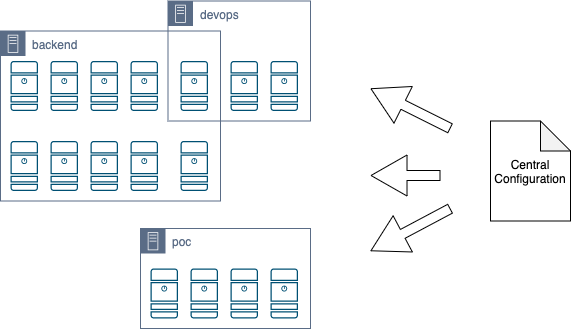

The diagram above was exported from draw.io. Its source (the exported page's mxGraphModel, read from the mxfile embedded in the PNG):
<mxGraphModel dx="2500" dy="1458" grid="1" gridSize="10" guides="1" tooltips="1" connect="1" arrows="1" fold="1" page="1" pageScale="1" pageWidth="850" pageHeight="1100" math="0" shadow="0">
  <root>
    <mxCell id="0" />
    <mxCell id="1" parent="0" />
    <mxCell id="dKnvyOWMkdWK7bJcQe1m-1" value="" style="points=[[0.015,0.015,0],[0.985,0.015,0],[0.985,0.985,0],[0.015,0.985,0],[0.25,0,0],[0.5,0,0],[0.75,0,0],[1,0.25,0],[1,0.5,0],[1,0.75,0],[0.75,1,0],[0.5,1,0],[0.25,1,0],[0,0.75,0],[0,0.5,0],[0,0.25,0]];verticalLabelPosition=bottom;html=1;verticalAlign=top;aspect=fixed;align=center;pointerEvents=1;shape=mxgraph.cisco19.server;fillColor=#005073;strokeColor=none;" parent="1" vertex="1">
      <mxGeometry x="80" y="332.5" width="27.500000000000004" height="50" as="geometry" />
    </mxCell>
    <mxCell id="dKnvyOWMkdWK7bJcQe1m-2" value="" style="points=[[0.015,0.015,0],[0.985,0.015,0],[0.985,0.985,0],[0.015,0.985,0],[0.25,0,0],[0.5,0,0],[0.75,0,0],[1,0.25,0],[1,0.5,0],[1,0.75,0],[0.75,1,0],[0.5,1,0],[0.25,1,0],[0,0.75,0],[0,0.5,0],[0,0.25,0]];verticalLabelPosition=bottom;html=1;verticalAlign=top;aspect=fixed;align=center;pointerEvents=1;shape=mxgraph.cisco19.server;fillColor=#005073;strokeColor=none;" parent="1" vertex="1">
      <mxGeometry x="120" y="332.5" width="27.500000000000004" height="50" as="geometry" />
    </mxCell>
    <mxCell id="dKnvyOWMkdWK7bJcQe1m-3" value="" style="points=[[0.015,0.015,0],[0.985,0.015,0],[0.985,0.985,0],[0.015,0.985,0],[0.25,0,0],[0.5,0,0],[0.75,0,0],[1,0.25,0],[1,0.5,0],[1,0.75,0],[0.75,1,0],[0.5,1,0],[0.25,1,0],[0,0.75,0],[0,0.5,0],[0,0.25,0]];verticalLabelPosition=bottom;html=1;verticalAlign=top;aspect=fixed;align=center;pointerEvents=1;shape=mxgraph.cisco19.server;fillColor=#005073;strokeColor=none;" parent="1" vertex="1">
      <mxGeometry x="160" y="332.5" width="27.500000000000004" height="50" as="geometry" />
    </mxCell>
    <mxCell id="dKnvyOWMkdWK7bJcQe1m-4" value="" style="points=[[0.015,0.015,0],[0.985,0.015,0],[0.985,0.985,0],[0.015,0.985,0],[0.25,0,0],[0.5,0,0],[0.75,0,0],[1,0.25,0],[1,0.5,0],[1,0.75,0],[0.75,1,0],[0.5,1,0],[0.25,1,0],[0,0.75,0],[0,0.5,0],[0,0.25,0]];verticalLabelPosition=bottom;html=1;verticalAlign=top;aspect=fixed;align=center;pointerEvents=1;shape=mxgraph.cisco19.server;fillColor=#005073;strokeColor=none;" parent="1" vertex="1">
      <mxGeometry x="200" y="332.5" width="27.500000000000004" height="50" as="geometry" />
    </mxCell>
    <mxCell id="dKnvyOWMkdWK7bJcQe1m-5" value="" style="points=[[0.015,0.015,0],[0.985,0.015,0],[0.985,0.985,0],[0.015,0.985,0],[0.25,0,0],[0.5,0,0],[0.75,0,0],[1,0.25,0],[1,0.5,0],[1,0.75,0],[0.75,1,0],[0.5,1,0],[0.25,1,0],[0,0.75,0],[0,0.5,0],[0,0.25,0]];verticalLabelPosition=bottom;html=1;verticalAlign=top;aspect=fixed;align=center;pointerEvents=1;shape=mxgraph.cisco19.server;fillColor=#005073;strokeColor=none;" parent="1" vertex="1">
      <mxGeometry x="250" y="332.5" width="27.500000000000004" height="50" as="geometry" />
    </mxCell>
    <mxCell id="dKnvyOWMkdWK7bJcQe1m-6" value="" style="points=[[0.015,0.015,0],[0.985,0.015,0],[0.985,0.985,0],[0.015,0.985,0],[0.25,0,0],[0.5,0,0],[0.75,0,0],[1,0.25,0],[1,0.5,0],[1,0.75,0],[0.75,1,0],[0.5,1,0],[0.25,1,0],[0,0.75,0],[0,0.5,0],[0,0.25,0]];verticalLabelPosition=bottom;html=1;verticalAlign=top;aspect=fixed;align=center;pointerEvents=1;shape=mxgraph.cisco19.server;fillColor=#005073;strokeColor=none;" parent="1" vertex="1">
      <mxGeometry x="300" y="332.5" width="27.500000000000004" height="50" as="geometry" />
    </mxCell>
    <mxCell id="dKnvyOWMkdWK7bJcQe1m-7" value="" style="points=[[0.015,0.015,0],[0.985,0.015,0],[0.985,0.985,0],[0.015,0.985,0],[0.25,0,0],[0.5,0,0],[0.75,0,0],[1,0.25,0],[1,0.5,0],[1,0.75,0],[0.75,1,0],[0.5,1,0],[0.25,1,0],[0,0.75,0],[0,0.5,0],[0,0.25,0]];verticalLabelPosition=bottom;html=1;verticalAlign=top;aspect=fixed;align=center;pointerEvents=1;shape=mxgraph.cisco19.server;fillColor=#005073;strokeColor=none;" parent="1" vertex="1">
      <mxGeometry x="340" y="332.5" width="27.500000000000004" height="50" as="geometry" />
    </mxCell>
    <mxCell id="dKnvyOWMkdWK7bJcQe1m-8" value="" style="points=[[0.015,0.015,0],[0.985,0.015,0],[0.985,0.985,0],[0.015,0.985,0],[0.25,0,0],[0.5,0,0],[0.75,0,0],[1,0.25,0],[1,0.5,0],[1,0.75,0],[0.75,1,0],[0.5,1,0],[0.25,1,0],[0,0.75,0],[0,0.5,0],[0,0.25,0]];verticalLabelPosition=bottom;html=1;verticalAlign=top;aspect=fixed;align=center;pointerEvents=1;shape=mxgraph.cisco19.server;fillColor=#005073;strokeColor=none;" parent="1" vertex="1">
      <mxGeometry x="80" y="412.5" width="27.500000000000004" height="50" as="geometry" />
    </mxCell>
    <mxCell id="dKnvyOWMkdWK7bJcQe1m-9" value="" style="points=[[0.015,0.015,0],[0.985,0.015,0],[0.985,0.985,0],[0.015,0.985,0],[0.25,0,0],[0.5,0,0],[0.75,0,0],[1,0.25,0],[1,0.5,0],[1,0.75,0],[0.75,1,0],[0.5,1,0],[0.25,1,0],[0,0.75,0],[0,0.5,0],[0,0.25,0]];verticalLabelPosition=bottom;html=1;verticalAlign=top;aspect=fixed;align=center;pointerEvents=1;shape=mxgraph.cisco19.server;fillColor=#005073;strokeColor=none;" parent="1" vertex="1">
      <mxGeometry x="120" y="412.5" width="27.500000000000004" height="50" as="geometry" />
    </mxCell>
    <mxCell id="dKnvyOWMkdWK7bJcQe1m-10" value="" style="points=[[0.015,0.015,0],[0.985,0.015,0],[0.985,0.985,0],[0.015,0.985,0],[0.25,0,0],[0.5,0,0],[0.75,0,0],[1,0.25,0],[1,0.5,0],[1,0.75,0],[0.75,1,0],[0.5,1,0],[0.25,1,0],[0,0.75,0],[0,0.5,0],[0,0.25,0]];verticalLabelPosition=bottom;html=1;verticalAlign=top;aspect=fixed;align=center;pointerEvents=1;shape=mxgraph.cisco19.server;fillColor=#005073;strokeColor=none;" parent="1" vertex="1">
      <mxGeometry x="160" y="412.5" width="27.500000000000004" height="50" as="geometry" />
    </mxCell>
    <mxCell id="dKnvyOWMkdWK7bJcQe1m-11" value="" style="points=[[0.015,0.015,0],[0.985,0.015,0],[0.985,0.985,0],[0.015,0.985,0],[0.25,0,0],[0.5,0,0],[0.75,0,0],[1,0.25,0],[1,0.5,0],[1,0.75,0],[0.75,1,0],[0.5,1,0],[0.25,1,0],[0,0.75,0],[0,0.5,0],[0,0.25,0]];verticalLabelPosition=bottom;html=1;verticalAlign=top;aspect=fixed;align=center;pointerEvents=1;shape=mxgraph.cisco19.server;fillColor=#005073;strokeColor=none;" parent="1" vertex="1">
      <mxGeometry x="200" y="412.5" width="27.500000000000004" height="50" as="geometry" />
    </mxCell>
    <mxCell id="dKnvyOWMkdWK7bJcQe1m-12" value="" style="points=[[0.015,0.015,0],[0.985,0.015,0],[0.985,0.985,0],[0.015,0.985,0],[0.25,0,0],[0.5,0,0],[0.75,0,0],[1,0.25,0],[1,0.5,0],[1,0.75,0],[0.75,1,0],[0.5,1,0],[0.25,1,0],[0,0.75,0],[0,0.5,0],[0,0.25,0]];verticalLabelPosition=bottom;html=1;verticalAlign=top;aspect=fixed;align=center;pointerEvents=1;shape=mxgraph.cisco19.server;fillColor=#005073;strokeColor=none;" parent="1" vertex="1">
      <mxGeometry x="250" y="412.5" width="27.500000000000004" height="50" as="geometry" />
    </mxCell>
    <mxCell id="dKnvyOWMkdWK7bJcQe1m-13" value="" style="points=[[0.015,0.015,0],[0.985,0.015,0],[0.985,0.985,0],[0.015,0.985,0],[0.25,0,0],[0.5,0,0],[0.75,0,0],[1,0.25,0],[1,0.5,0],[1,0.75,0],[0.75,1,0],[0.5,1,0],[0.25,1,0],[0,0.75,0],[0,0.5,0],[0,0.25,0]];verticalLabelPosition=bottom;html=1;verticalAlign=top;aspect=fixed;align=center;pointerEvents=1;shape=mxgraph.cisco19.server;fillColor=#005073;strokeColor=none;" parent="1" vertex="1">
      <mxGeometry x="220" y="540" width="27.500000000000004" height="50" as="geometry" />
    </mxCell>
    <mxCell id="dKnvyOWMkdWK7bJcQe1m-14" value="" style="points=[[0.015,0.015,0],[0.985,0.015,0],[0.985,0.985,0],[0.015,0.985,0],[0.25,0,0],[0.5,0,0],[0.75,0,0],[1,0.25,0],[1,0.5,0],[1,0.75,0],[0.75,1,0],[0.5,1,0],[0.25,1,0],[0,0.75,0],[0,0.5,0],[0,0.25,0]];verticalLabelPosition=bottom;html=1;verticalAlign=top;aspect=fixed;align=center;pointerEvents=1;shape=mxgraph.cisco19.server;fillColor=#005073;strokeColor=none;" parent="1" vertex="1">
      <mxGeometry x="260" y="540" width="27.500000000000004" height="50" as="geometry" />
    </mxCell>
    <mxCell id="dKnvyOWMkdWK7bJcQe1m-15" value="" style="points=[[0.015,0.015,0],[0.985,0.015,0],[0.985,0.985,0],[0.015,0.985,0],[0.25,0,0],[0.5,0,0],[0.75,0,0],[1,0.25,0],[1,0.5,0],[1,0.75,0],[0.75,1,0],[0.5,1,0],[0.25,1,0],[0,0.75,0],[0,0.5,0],[0,0.25,0]];verticalLabelPosition=bottom;html=1;verticalAlign=top;aspect=fixed;align=center;pointerEvents=1;shape=mxgraph.cisco19.server;fillColor=#005073;strokeColor=none;" parent="1" vertex="1">
      <mxGeometry x="300" y="540" width="27.500000000000004" height="50" as="geometry" />
    </mxCell>
    <mxCell id="dKnvyOWMkdWK7bJcQe1m-16" value="" style="points=[[0.015,0.015,0],[0.985,0.015,0],[0.985,0.985,0],[0.015,0.985,0],[0.25,0,0],[0.5,0,0],[0.75,0,0],[1,0.25,0],[1,0.5,0],[1,0.75,0],[0.75,1,0],[0.5,1,0],[0.25,1,0],[0,0.75,0],[0,0.5,0],[0,0.25,0]];verticalLabelPosition=bottom;html=1;verticalAlign=top;aspect=fixed;align=center;pointerEvents=1;shape=mxgraph.cisco19.server;fillColor=#005073;strokeColor=none;" parent="1" vertex="1">
      <mxGeometry x="340" y="540" width="27.500000000000004" height="50" as="geometry" />
    </mxCell>
    <mxCell id="dKnvyOWMkdWK7bJcQe1m-17" value="backend" style="points=[[0,0],[0.25,0],[0.5,0],[0.75,0],[1,0],[1,0.25],[1,0.5],[1,0.75],[1,1],[0.75,1],[0.5,1],[0.25,1],[0,1],[0,0.75],[0,0.5],[0,0.25]];outlineConnect=0;gradientColor=none;html=1;whiteSpace=wrap;fontSize=12;fontStyle=0;shape=mxgraph.aws4.group;grIcon=mxgraph.aws4.group_on_premise;strokeColor=#5A6C86;fillColor=none;verticalAlign=top;align=left;spacingLeft=30;fontColor=#5A6C86;dashed=0;" parent="1" vertex="1">
      <mxGeometry x="70" y="302.5" width="220" height="170" as="geometry" />
    </mxCell>
    <mxCell id="dKnvyOWMkdWK7bJcQe1m-18" value="devops" style="points=[[0,0],[0.25,0],[0.5,0],[0.75,0],[1,0],[1,0.25],[1,0.5],[1,0.75],[1,1],[0.75,1],[0.5,1],[0.25,1],[0,1],[0,0.75],[0,0.5],[0,0.25]];outlineConnect=0;gradientColor=none;html=1;whiteSpace=wrap;fontSize=12;fontStyle=0;shape=mxgraph.aws4.group;grIcon=mxgraph.aws4.group_on_premise;strokeColor=#5A6C86;fillColor=none;verticalAlign=top;align=left;spacingLeft=30;fontColor=#5A6C86;dashed=0;" parent="1" vertex="1">
      <mxGeometry x="237.5" y="272.5" width="142.5" height="120" as="geometry" />
    </mxCell>
    <mxCell id="dKnvyOWMkdWK7bJcQe1m-19" value="poc" style="points=[[0,0],[0.25,0],[0.5,0],[0.75,0],[1,0],[1,0.25],[1,0.5],[1,0.75],[1,1],[0.75,1],[0.5,1],[0.25,1],[0,1],[0,0.75],[0,0.5],[0,0.25]];outlineConnect=0;gradientColor=none;html=1;whiteSpace=wrap;fontSize=12;fontStyle=0;shape=mxgraph.aws4.group;grIcon=mxgraph.aws4.group_on_premise;strokeColor=#5A6C86;fillColor=none;verticalAlign=top;align=left;spacingLeft=30;fontColor=#5A6C86;dashed=0;" parent="1" vertex="1">
      <mxGeometry x="210" y="500" width="170" height="100" as="geometry" />
    </mxCell>
    <mxCell id="dKnvyOWMkdWK7bJcQe1m-21" value="" style="shape=flexArrow;endArrow=classic;html=1;endWidth=30;endSize=11.67;" parent="1" edge="1">
      <mxGeometry width="50" height="50" relative="1" as="geometry">
        <mxPoint x="520" y="400" as="sourcePoint" />
        <mxPoint x="440" y="360" as="targetPoint" />
      </mxGeometry>
    </mxCell>
    <mxCell id="dKnvyOWMkdWK7bJcQe1m-22" value="" style="shape=flexArrow;endArrow=classic;html=1;endWidth=30;endSize=11.67;" parent="1" edge="1">
      <mxGeometry width="50" height="50" relative="1" as="geometry">
        <mxPoint x="510" y="447" as="sourcePoint" />
        <mxPoint x="440" y="447" as="targetPoint" />
      </mxGeometry>
    </mxCell>
    <mxCell id="dKnvyOWMkdWK7bJcQe1m-23" value="" style="shape=flexArrow;endArrow=classic;html=1;endWidth=30;endSize=11.67;" parent="1" edge="1">
      <mxGeometry width="50" height="50" relative="1" as="geometry">
        <mxPoint x="520" y="480" as="sourcePoint" />
        <mxPoint x="440" y="522.5" as="targetPoint" />
      </mxGeometry>
    </mxCell>
    <mxCell id="rLRHjrneTf3zSMFNLMbP-1" value="Central&lt;br&gt;Configuration" style="shape=note;whiteSpace=wrap;html=1;backgroundOutline=1;darkOpacity=0.05;" vertex="1" parent="1">
      <mxGeometry x="560" y="392.5" width="80" height="100" as="geometry" />
    </mxCell>
  </root>
</mxGraphModel>